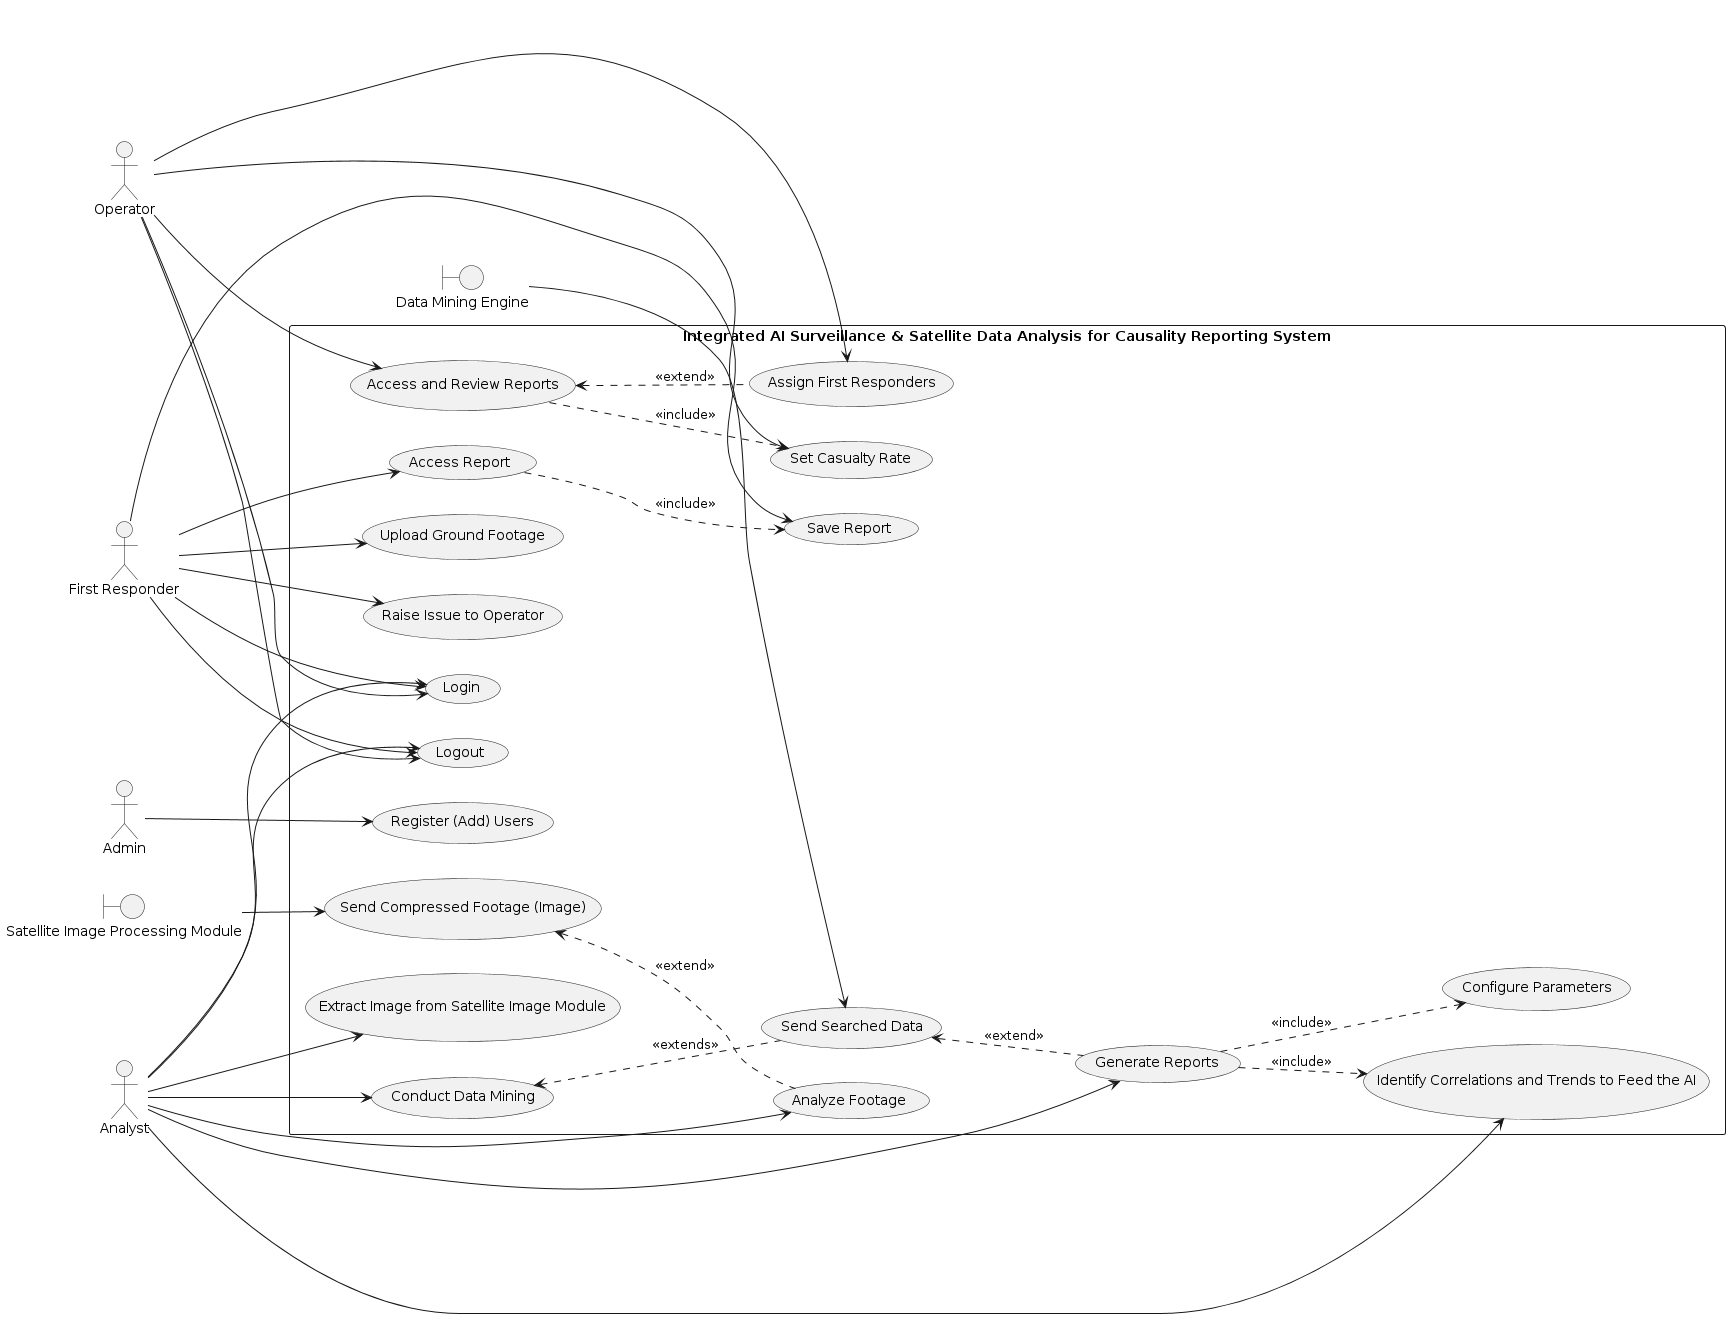

The diagram above was rendered by PlantUML. Its source (embedded in the PNG):
@startuml
left to right direction

actor "Admin" as Admin
actor "Analyst" as Analyst
actor "Operator" as Operator
actor "First Responder" as Responder
boundary "Data Mining Engine" as DataEngine
boundary "Satellite Image Processing Module" as ImageModule

rectangle "Integrated AI Surveillance & Satellite Data Analysis for Causality Reporting System" {
    usecase "Register (Add) Users" as UC1
    usecase "Login" as UC2
    usecase "Logout" as UC3
    usecase "Generate Reports" as UC4
    usecase "Analyze Footage" as UC5
    usecase "Conduct Data Mining" as UC6
    usecase "Extract Image from Satellite Image Module" as UC7
    usecase "Identify Correlations and Trends to Feed the AI" as UC8
    usecase "Access and Review Reports" as UC9
    usecase "Set Casualty Rate" as UC10
    usecase "Assign First Responders" as UC11
    usecase "Access Report" as UC12
    usecase "Save Report" as UC13
    usecase "Raise Issue to Operator" as UC14
    usecase "Upload Ground Footage" as UC15
    usecase "Send Searched Data" as UC16
    usecase "Send Compressed Footage (Image)" as UC17
    usecase "Configure Parameters" as UC18

}

Admin --> UC1

Analyst --> UC4
Analyst --> UC5
Analyst --> UC6
Analyst --> UC7
Analyst --> UC8
Analyst --> UC2
Analyst --> UC3

Operator --> UC9
Operator --> UC10
Operator --> UC11
Operator --> UC2
Operator --> UC3

Responder --> UC12
Responder --> UC13
Responder --> UC14
Responder --> UC15
Responder --> UC3
Responder --> UC2

DataEngine --> UC16
ImageModule --> UC17

UC4 ..> UC8 : <<include>>
UC4 ..> UC18 : <<include>>
UC9 <.. UC11 : <<extend>>
UC12 ..> UC13 : <<include>>
UC6 <.. UC16 : <<extends>>
UC9 ..> UC10 : <<include>>
UC16 <.. UC4 : <<extend>>
UC17 <.. UC5 : <<extend>>
@enduml